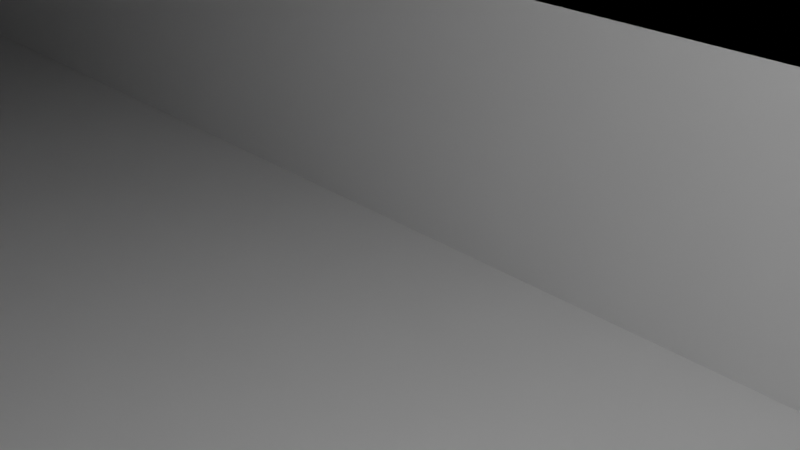 # Source: v4-alt-2disp-no_screws.blend  (saved by Blender 2.90.8; exported with 4.5.12 LTS)
import bpy
from mathutils import Matrix  # noqa: F401  (used for matrix-valued properties, if any)

bpy.ops.wm.read_factory_settings(use_empty=True)
scene = bpy.context.scene
scene.name = 'Scene'

# ---- collections
col_collection = bpy.data.collections.new('Collection'); scene.collection.children.link(col_collection)

# ---- world
world_world = bpy.data.worlds.new('World'); scene.world = world_world
world_world.use_nodes = True; world_world.node_tree.nodes.clear()
_N = world_world.node_tree.nodes; _L = world_world.node_tree.links
n0 = _N.new('ShaderNodeOutputWorld'); n0.name = 'World Output'; n0.location = (300, 300)
n1 = _N.new('ShaderNodeBackground'); n1.name = 'Background'; n1.location = (10, 300)
n1.inputs[0].default_value = (0.05088, 0.05088, 0.05088, 1.0)
_L.new(n1.outputs[0], n0.inputs[0])
n0.is_active_output = True
world_world.color = (0.05088, 0.05088, 0.05088)
world_world.use_sun_shadow = False
world_world.sun_shadow_jitter_overblur = 0.0

# ---- cameras
cam_camera = bpy.data.cameras.new('Camera')
cam_camera.clip_end = 100.0
cam_camera.ortho_scale = 7.314

# ---- lights
light_light = bpy.data.lights.new('Light', 'POINT')
light_light.transmission_factor = 0.0
light_light.energy = 1000.0
light_light.shadow_soft_size = 0.1
light_light.shadow_maximum_resolution = 0.006
light_light.use_absolute_resolution = True

# ---- meshes
me_v1 = bpy.data.meshes.new('V1')
me_v1.from_pydata([(-135.0, -20.0, -25.0), (135.0, -20.0, -25.0), (-135.0, -20.0, 25.0), (135.0, -20.0, 25.0), (136.1, -19.87, -25.0), (136.1, -19.87, 25.0), (137.2, -19.5, -25.0), (137.2, -19.5, 25.0), (138.1, -18.91, -25.0), (138.1, -18.91, 25.0), (138.9, -18.12, -25.0), (138.9, -18.12, 25.0), (139.5, -17.17, -25.0), (139.5, -17.17, 25.0), (139.9, -16.11, -25.0), (139.9, -16.11, 25.0), (140.0, -15.0, 25.0), (140.0, -15.0, -25.0), (140.0, 15.0, -25.0), (140.0, 15.0, 25.0), (139.9, 16.11, 25.0), (139.9, 16.11, -25.0), (139.5, 17.17, -25.0), (139.5, 17.17, 25.0), (138.9, 18.12, -25.0), (138.9, 18.12, 25.0), (138.1, 18.91, -25.0), (138.1, 18.91, 25.0), (137.2, 19.5, -25.0), (137.2, 19.5, 25.0), (136.1, 19.87, -25.0), (136.1, 19.87, 25.0), (135.0, 20.0, 25.0), (135.0, 20.0, -25.0), (-135.0, 20.0, -25.0), (-135.0, 20.0, 25.0), (-136.1, 19.87, 25.0), (-136.1, 19.87, -25.0), (-137.2, 19.5, -25.0), (-137.2, 19.5, 25.0), (-138.1, 18.91, -25.0), (-138.1, 18.91, 25.0), (-138.9, 18.12, -25.0), (-138.9, 18.12, 25.0), (-139.5, 17.17, -25.0), (-139.5, 17.17, 25.0), (-139.9, 16.11, -25.0), (-139.9, 16.11, 25.0), (-140.0, 15.0, -25.0), (-140.0, 15.0, 25.0), (-140.0, -15.0, -25.0), (-140.0, -15.0, 25.0), (-139.9, -16.11, 25.0), (-139.9, -16.11, -25.0), (-139.5, -17.17, -25.0), (-139.5, -17.17, 25.0), (-138.9, -18.12, -25.0), (-138.9, -18.12, 25.0), (-138.1, -18.91, -25.0), (-138.1, -18.91, 25.0), (-137.2, -19.5, -25.0), (-137.2, -19.5, 25.0), (-136.1, -19.87, -25.0), (-136.1, -19.87, 25.0)], [], [(0, 1, 2), (2, 1, 3), (1, 4, 3), (3, 4, 5), (5, 6, 7), (4, 6, 5), (7, 8, 9), (6, 8, 7), (9, 10, 11), (8, 10, 9), (11, 12, 13), (10, 12, 11), (13, 14, 15), (15, 14, 16), (12, 14, 13), (14, 17, 16), (17, 18, 16), (16, 18, 19), (19, 18, 20), (18, 21, 20), (20, 22, 23), (21, 22, 20), (23, 24, 25), (22, 24, 23), (25, 26, 27), (24, 26, 25), (27, 28, 29), (26, 28, 27), (29, 30, 31), (31, 30, 32), (28, 30, 29), (30, 33, 32), (33, 34, 32), (32, 34, 35), (35, 34, 36), (34, 37, 36), (36, 38, 39), (37, 38, 36), (39, 40, 41), (38, 40, 39), (41, 42, 43), (40, 42, 41), (43, 44, 45), (42, 44, 43), (45, 46, 47), (44, 46, 45), (47, 48, 49), (46, 48, 47), (48, 50, 49), (49, 50, 51), (51, 50, 52), (50, 53, 52), (52, 54, 55), (53, 54, 52), (55, 56, 57), (54, 56, 55), (57, 58, 59), (56, 58, 57), (59, 60, 61), (58, 60, 59), (61, 62, 63), (60, 62, 61), (63, 0, 2), (62, 0, 63), (56, 60, 58), (60, 0, 62), (56, 0, 60), (53, 50, 54), (54, 50, 56), (56, 50, 0), (46, 44, 48), (42, 40, 44), (37, 34, 38), (38, 34, 40), (48, 34, 50), (44, 34, 48), (50, 34, 0), (40, 34, 44), (1, 8, 4), (4, 8, 6), (8, 12, 10), (12, 17, 14), (1, 17, 8), (8, 17, 12), (1, 18, 17), (0, 33, 1), (34, 33, 0), (1, 33, 18), (33, 30, 18), (18, 22, 21), (22, 26, 24), (28, 26, 30), (18, 26, 22), (30, 26, 18), (61, 57, 59), (2, 61, 63), (2, 57, 61), (51, 52, 55), (51, 55, 57), (51, 57, 2), (45, 47, 49), (41, 43, 45), (35, 36, 39), (35, 39, 41), (35, 49, 51), (35, 45, 49), (35, 51, 2), (35, 41, 45), (9, 3, 5), (9, 5, 7), (13, 9, 11), (16, 13, 15), (16, 3, 9), (16, 9, 13), (19, 3, 16), (32, 2, 3), (32, 35, 2), (32, 3, 19), (31, 32, 19), (23, 19, 20), (27, 23, 25), (27, 29, 31), (27, 19, 23), (27, 31, 19)])
me_v1.use_remesh_fix_poles = True
me_v1.use_remesh_preserve_attributes = False
me_v1.use_mirror_vertex_groups = False
me_v1.update()
me_cube_001 = bpy.data.meshes.new('Cube.001')
me_cube_001.from_pydata([(-1.0, -1.0, -1.0), (-1.0, -1.0, 1.0), (-1.0, 1.0, -1.0), (-1.0, 1.0, 1.0), (1.0, -1.0, -1.0), (1.0, -1.0, 1.0), (1.0, 1.0, -1.0), (1.0, 1.0, 1.0)], [], [(0, 1, 3, 2), (2, 3, 7, 6), (6, 7, 5, 4), (4, 5, 1, 0), (2, 6, 4, 0), (7, 3, 1, 5)])
_uv = me_cube_001.uv_layers.new(name='UVMap')
_uv.uv.foreach_set('vector', [0.375, 0.0, 0.625, 0.0, 0.625, 0.25, 0.375, 0.25, 0.375, 0.25, 0.625, 0.25, 0.625, 0.5, 0.375, 0.5, 0.375, 0.5, 0.625, 0.5, 0.625, 0.75, 0.375, 0.75, 0.375, 0.75, 0.625, 0.75, 0.625, 1.0, 0.375, 1.0, 0.125, 0.5, 0.375, 0.5, 0.375, 0.75, 0.125, 0.75, 0.625, 0.5, 0.875, 0.5, 0.875, 0.75, 0.625, 0.75])
me_cube_001.use_remesh_fix_poles = True
me_cube_001.use_remesh_preserve_attributes = False
me_cube_001.use_mirror_vertex_groups = False
me_cube_001.update()

# ---- objects
ob_light = bpy.data.objects.new('Light', light_light)
ob_camera = bpy.data.objects.new('Camera', cam_camera)
ob_v1 = bpy.data.objects.new('V1', me_v1)
ob_cube = bpy.data.objects.new('Cube', me_cube_001)

# ---- transforms, parenting, visibility, modifiers, constraints
ob_light.location = (4.076, 1.005, 5.904)
ob_light.rotation_euler = (0.6503, 0.05522, 1.866)
ob_light.lock_rotations_4d = False
ob_light.empty_display_type = 'ARROWS'
ob_light.color = (0.0, 0.0, 0.0, 0.0)
ob_light.lineart.crease_threshold = 0.0
ob_camera.location = (7.359, -6.926, 4.958)
ob_camera.rotation_euler = (1.109, 0.0, 0.8149)
ob_camera.lock_rotations_4d = False
ob_camera.empty_display_type = 'ARROWS'
ob_camera.color = (0.0, 0.0, 0.0, 0.0)
ob_camera.display_type = 'WIRE'
ob_camera.lineart.crease_threshold = 0.0
ob_v1.location = (0.0, 0.0, 0.0)
ob_v1.scale = (1.0, 1.0, 0.05)
ob_v1.lineart.crease_threshold = 0.0
_m = ob_v1.modifiers.new('Boolean', 'BOOLEAN')
_m.object = ob_cube
_m.solver = 'FAST'
_m = ob_v1.modifiers.new('Boolean.001', 'BOOLEAN')
_m.solver = 'FAST'
_m = ob_v1.modifiers.new('Boolean.027', 'BOOLEAN')
_m.solver = 'FAST'
_m = ob_v1.modifiers.new('Boolean.026', 'BOOLEAN')
_m.solver = 'FAST'
_m = ob_v1.modifiers.new('Boolean.025', 'BOOLEAN')
_m.solver = 'FAST'
_m = ob_v1.modifiers.new('Boolean.024', 'BOOLEAN')
_m.solver = 'FAST'
_m = ob_v1.modifiers.new('Boolean.023', 'BOOLEAN')
_m.solver = 'FAST'
_m = ob_v1.modifiers.new('Boolean.022', 'BOOLEAN')
_m.solver = 'FAST'
_m = ob_v1.modifiers.new('Boolean.021', 'BOOLEAN')
_m.solver = 'FAST'
_m = ob_v1.modifiers.new('Boolean.020', 'BOOLEAN')
_m.solver = 'FAST'
_m = ob_v1.modifiers.new('Boolean.019', 'BOOLEAN')
_m.solver = 'FAST'
_m = ob_v1.modifiers.new('Boolean.018', 'BOOLEAN')
_m.solver = 'FAST'
_m = ob_v1.modifiers.new('Boolean.017', 'BOOLEAN')
_m.solver = 'FAST'
_m = ob_v1.modifiers.new('Boolean.016', 'BOOLEAN')
_m.solver = 'FAST'
_m = ob_v1.modifiers.new('Boolean.015', 'BOOLEAN')
_m.solver = 'FAST'
_m = ob_v1.modifiers.new('Boolean.014', 'BOOLEAN')
_m.solver = 'FAST'
_m = ob_v1.modifiers.new('Boolean.013', 'BOOLEAN')
_m.solver = 'FAST'
_m = ob_v1.modifiers.new('Boolean.012', 'BOOLEAN')
_m.solver = 'FAST'
_m = ob_v1.modifiers.new('Boolean.011', 'BOOLEAN')
_m.solver = 'FAST'
_m = ob_v1.modifiers.new('Boolean.010', 'BOOLEAN')
_m.solver = 'FAST'
_m = ob_v1.modifiers.new('Boolean.009', 'BOOLEAN')
_m.solver = 'FAST'
_m = ob_v1.modifiers.new('Boolean.008', 'BOOLEAN')
_m.solver = 'FAST'
_m = ob_v1.modifiers.new('Boolean.007', 'BOOLEAN')
_m.solver = 'FAST'
_m = ob_v1.modifiers.new('Boolean.006', 'BOOLEAN')
_m.solver = 'FAST'
_m = ob_v1.modifiers.new('Boolean.005', 'BOOLEAN')
_m.solver = 'FAST'
ob_cube.location = (0.0, 0.0, 0.0)
ob_cube.scale = (51.2, 11.0, 8.0)
ob_cube.lineart.crease_threshold = 0.0

# ---- collection membership
col_collection.objects.link(ob_light)
col_collection.objects.link(ob_camera)
col_collection.objects.link(ob_v1)
col_collection.objects.link(ob_cube)

# ---- scene / render settings (as saved in the file)
scene.camera = ob_camera
scene.frame_start = 1; scene.frame_end = 250; scene.frame_set(1)
scene.render.engine = 'BLENDER_EEVEE_NEXT'
scene.cycles.use_denoising = False
scene.cycles.samples = 128
scene.cycles.sampling_pattern = 'TABULATED_SOBOL'
scene.cycles.use_adaptive_sampling = False
scene.cycles.use_light_tree = False
scene.view_settings.view_transform = 'Filmic'
bpy.context.view_layer.update()
